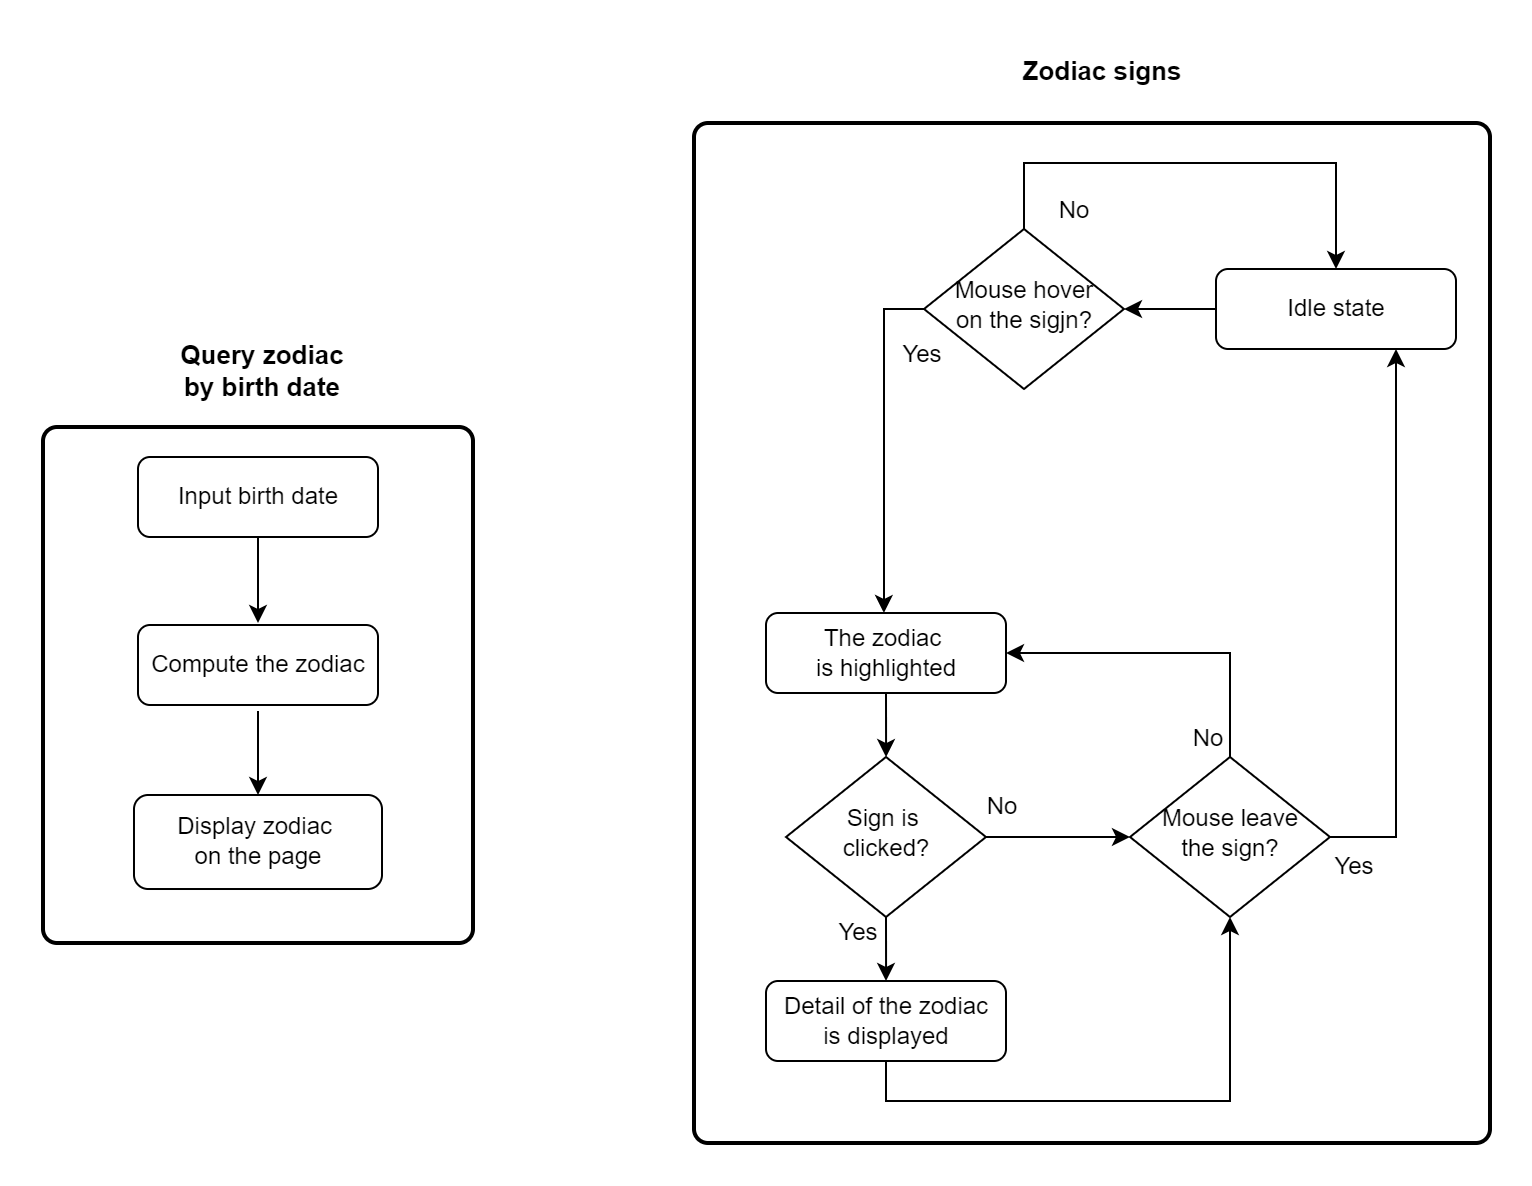

The diagram above was exported from draw.io. Its source (the exported page's mxGraphModel, read from the mxfile embedded in the PNG):
<mxGraphModel dx="1011" dy="3613" grid="0" gridSize="10" guides="1" tooltips="1" connect="1" arrows="1" fold="1" page="1" pageScale="1" pageWidth="827" pageHeight="650" math="0" shadow="0">
  <root>
    <mxCell id="WIyWlLk6GJQsqaUBKTNV-0" />
    <mxCell id="WIyWlLk6GJQsqaUBKTNV-1" parent="WIyWlLk6GJQsqaUBKTNV-0" />
    <mxCell id="_gK570pYkJk8TKJzHrxi-3" style="edgeStyle=orthogonalEdgeStyle;rounded=0;orthogonalLoop=1;jettySize=auto;html=1;exitX=0.5;exitY=1;exitDx=0;exitDy=0;" edge="1" parent="WIyWlLk6GJQsqaUBKTNV-1" source="_gK570pYkJk8TKJzHrxi-0">
      <mxGeometry relative="1" as="geometry">
        <mxPoint x="982.5" y="-2250" as="targetPoint" />
      </mxGeometry>
    </mxCell>
    <mxCell id="_gK570pYkJk8TKJzHrxi-0" value="Input birth date" style="rounded=1;whiteSpace=wrap;html=1;fontSize=12;glass=0;strokeWidth=1;shadow=0;" vertex="1" parent="WIyWlLk6GJQsqaUBKTNV-1">
      <mxGeometry x="922.5" y="-2333" width="120" height="40" as="geometry" />
    </mxCell>
    <mxCell id="_gK570pYkJk8TKJzHrxi-4" style="edgeStyle=orthogonalEdgeStyle;rounded=0;orthogonalLoop=1;jettySize=auto;html=1;exitX=0.5;exitY=1;exitDx=0;exitDy=0;" edge="1" parent="WIyWlLk6GJQsqaUBKTNV-1" target="_gK570pYkJk8TKJzHrxi-2">
      <mxGeometry relative="1" as="geometry">
        <mxPoint x="982.5" y="-2206" as="sourcePoint" />
      </mxGeometry>
    </mxCell>
    <mxCell id="_gK570pYkJk8TKJzHrxi-2" value="Display zodiac&amp;nbsp;&lt;br&gt;on the page" style="rounded=1;whiteSpace=wrap;html=1;fontSize=12;glass=0;strokeWidth=1;shadow=0;" vertex="1" parent="WIyWlLk6GJQsqaUBKTNV-1">
      <mxGeometry x="920.5" y="-2164" width="124" height="47" as="geometry" />
    </mxCell>
    <mxCell id="_gK570pYkJk8TKJzHrxi-5" value="" style="rounded=1;whiteSpace=wrap;html=1;absoluteArcSize=1;arcSize=14;strokeWidth=2;fillColor=none;" vertex="1" parent="WIyWlLk6GJQsqaUBKTNV-1">
      <mxGeometry x="875" y="-2348" width="215" height="258" as="geometry" />
    </mxCell>
    <mxCell id="_gK570pYkJk8TKJzHrxi-6" value="&lt;b&gt;&lt;font style=&quot;font-size: 13px;&quot;&gt;Query zodiac by birth date&lt;/font&gt;&lt;/b&gt;" style="text;strokeColor=none;align=center;fillColor=none;html=1;verticalAlign=middle;whiteSpace=wrap;rounded=0;" vertex="1" parent="WIyWlLk6GJQsqaUBKTNV-1">
      <mxGeometry x="935" y="-2391" width="100" height="30" as="geometry" />
    </mxCell>
    <mxCell id="_gK570pYkJk8TKJzHrxi-9" value="Compute the zodiac" style="rounded=1;whiteSpace=wrap;html=1;fontSize=12;glass=0;strokeWidth=1;shadow=0;" vertex="1" parent="WIyWlLk6GJQsqaUBKTNV-1">
      <mxGeometry x="922.5" y="-2249" width="120" height="40" as="geometry" />
    </mxCell>
    <mxCell id="_gK570pYkJk8TKJzHrxi-15" style="edgeStyle=orthogonalEdgeStyle;rounded=0;orthogonalLoop=1;jettySize=auto;html=1;exitX=0.5;exitY=1;exitDx=0;exitDy=0;" edge="1" parent="WIyWlLk6GJQsqaUBKTNV-1" source="_gK570pYkJk8TKJzHrxi-10" target="_gK570pYkJk8TKJzHrxi-12">
      <mxGeometry relative="1" as="geometry" />
    </mxCell>
    <mxCell id="_gK570pYkJk8TKJzHrxi-10" value="The zodiac&amp;nbsp;&lt;br&gt;is highlighted" style="rounded=1;whiteSpace=wrap;html=1;fontSize=12;glass=0;strokeWidth=1;shadow=0;" vertex="1" parent="WIyWlLk6GJQsqaUBKTNV-1">
      <mxGeometry x="1236.5" y="-2255" width="120" height="40" as="geometry" />
    </mxCell>
    <mxCell id="_gK570pYkJk8TKJzHrxi-16" style="edgeStyle=orthogonalEdgeStyle;rounded=0;orthogonalLoop=1;jettySize=auto;html=1;exitX=0.5;exitY=1;exitDx=0;exitDy=0;" edge="1" parent="WIyWlLk6GJQsqaUBKTNV-1" source="_gK570pYkJk8TKJzHrxi-12" target="_gK570pYkJk8TKJzHrxi-13">
      <mxGeometry relative="1" as="geometry" />
    </mxCell>
    <mxCell id="_gK570pYkJk8TKJzHrxi-20" style="edgeStyle=orthogonalEdgeStyle;rounded=0;orthogonalLoop=1;jettySize=auto;html=1;exitX=1;exitY=0.5;exitDx=0;exitDy=0;" edge="1" parent="WIyWlLk6GJQsqaUBKTNV-1" source="_gK570pYkJk8TKJzHrxi-12" target="_gK570pYkJk8TKJzHrxi-19">
      <mxGeometry relative="1" as="geometry" />
    </mxCell>
    <mxCell id="_gK570pYkJk8TKJzHrxi-12" value="Sign is&amp;nbsp;&lt;br&gt;clicked?" style="rhombus;whiteSpace=wrap;html=1;shadow=0;fontFamily=Helvetica;fontSize=12;align=center;strokeWidth=1;spacing=6;spacingTop=-4;" vertex="1" parent="WIyWlLk6GJQsqaUBKTNV-1">
      <mxGeometry x="1246.5" y="-2183" width="100" height="80" as="geometry" />
    </mxCell>
    <mxCell id="_gK570pYkJk8TKJzHrxi-21" style="edgeStyle=orthogonalEdgeStyle;rounded=0;orthogonalLoop=1;jettySize=auto;html=1;exitX=0.5;exitY=1;exitDx=0;exitDy=0;entryX=0.5;entryY=1;entryDx=0;entryDy=0;" edge="1" parent="WIyWlLk6GJQsqaUBKTNV-1" source="_gK570pYkJk8TKJzHrxi-13" target="_gK570pYkJk8TKJzHrxi-19">
      <mxGeometry relative="1" as="geometry" />
    </mxCell>
    <mxCell id="_gK570pYkJk8TKJzHrxi-13" value="Detail of the zodiac&lt;br&gt;is displayed" style="rounded=1;whiteSpace=wrap;html=1;fontSize=12;glass=0;strokeWidth=1;shadow=0;" vertex="1" parent="WIyWlLk6GJQsqaUBKTNV-1">
      <mxGeometry x="1236.5" y="-2071" width="120" height="40" as="geometry" />
    </mxCell>
    <mxCell id="_gK570pYkJk8TKJzHrxi-26" style="edgeStyle=orthogonalEdgeStyle;rounded=0;orthogonalLoop=1;jettySize=auto;html=1;exitX=0.5;exitY=0;exitDx=0;exitDy=0;entryX=1;entryY=0.5;entryDx=0;entryDy=0;" edge="1" parent="WIyWlLk6GJQsqaUBKTNV-1" source="_gK570pYkJk8TKJzHrxi-19" target="_gK570pYkJk8TKJzHrxi-10">
      <mxGeometry relative="1" as="geometry" />
    </mxCell>
    <mxCell id="_gK570pYkJk8TKJzHrxi-28" style="edgeStyle=orthogonalEdgeStyle;rounded=0;orthogonalLoop=1;jettySize=auto;html=1;exitX=1;exitY=0.5;exitDx=0;exitDy=0;entryX=0.75;entryY=1;entryDx=0;entryDy=0;" edge="1" parent="WIyWlLk6GJQsqaUBKTNV-1" source="_gK570pYkJk8TKJzHrxi-19" target="_gK570pYkJk8TKJzHrxi-24">
      <mxGeometry relative="1" as="geometry" />
    </mxCell>
    <mxCell id="_gK570pYkJk8TKJzHrxi-19" value="Mouse leave&lt;br&gt;the sign?" style="rhombus;whiteSpace=wrap;html=1;shadow=0;fontFamily=Helvetica;fontSize=12;align=center;strokeWidth=1;spacing=6;spacingTop=-4;" vertex="1" parent="WIyWlLk6GJQsqaUBKTNV-1">
      <mxGeometry x="1418.5" y="-2183" width="100" height="80" as="geometry" />
    </mxCell>
    <mxCell id="_gK570pYkJk8TKJzHrxi-22" value="Yes" style="text;strokeColor=none;align=center;fillColor=none;html=1;verticalAlign=middle;whiteSpace=wrap;rounded=0;" vertex="1" parent="WIyWlLk6GJQsqaUBKTNV-1">
      <mxGeometry x="1252.5" y="-2110" width="60" height="30" as="geometry" />
    </mxCell>
    <mxCell id="_gK570pYkJk8TKJzHrxi-23" value="No" style="text;strokeColor=none;align=center;fillColor=none;html=1;verticalAlign=middle;whiteSpace=wrap;rounded=0;" vertex="1" parent="WIyWlLk6GJQsqaUBKTNV-1">
      <mxGeometry x="1324.5" y="-2173" width="60" height="30" as="geometry" />
    </mxCell>
    <mxCell id="_gK570pYkJk8TKJzHrxi-31" style="edgeStyle=orthogonalEdgeStyle;rounded=0;orthogonalLoop=1;jettySize=auto;html=1;exitX=0;exitY=0.5;exitDx=0;exitDy=0;entryX=1;entryY=0.5;entryDx=0;entryDy=0;" edge="1" parent="WIyWlLk6GJQsqaUBKTNV-1" source="_gK570pYkJk8TKJzHrxi-24" target="_gK570pYkJk8TKJzHrxi-30">
      <mxGeometry relative="1" as="geometry" />
    </mxCell>
    <mxCell id="_gK570pYkJk8TKJzHrxi-24" value="Idle state" style="rounded=1;whiteSpace=wrap;html=1;fontSize=12;glass=0;strokeWidth=1;shadow=0;" vertex="1" parent="WIyWlLk6GJQsqaUBKTNV-1">
      <mxGeometry x="1461.5" y="-2427" width="120" height="40" as="geometry" />
    </mxCell>
    <mxCell id="_gK570pYkJk8TKJzHrxi-27" value="No" style="text;strokeColor=none;align=center;fillColor=none;html=1;verticalAlign=middle;whiteSpace=wrap;rounded=0;" vertex="1" parent="WIyWlLk6GJQsqaUBKTNV-1">
      <mxGeometry x="1427.5" y="-2207" width="60" height="30" as="geometry" />
    </mxCell>
    <mxCell id="_gK570pYkJk8TKJzHrxi-29" value="Yes" style="text;strokeColor=none;align=center;fillColor=none;html=1;verticalAlign=middle;whiteSpace=wrap;rounded=0;" vertex="1" parent="WIyWlLk6GJQsqaUBKTNV-1">
      <mxGeometry x="1500.5" y="-2143" width="60" height="30" as="geometry" />
    </mxCell>
    <mxCell id="_gK570pYkJk8TKJzHrxi-32" style="edgeStyle=orthogonalEdgeStyle;rounded=0;orthogonalLoop=1;jettySize=auto;html=1;exitX=0.5;exitY=0;exitDx=0;exitDy=0;entryX=0.5;entryY=0;entryDx=0;entryDy=0;" edge="1" parent="WIyWlLk6GJQsqaUBKTNV-1" source="_gK570pYkJk8TKJzHrxi-30" target="_gK570pYkJk8TKJzHrxi-24">
      <mxGeometry relative="1" as="geometry">
        <Array as="points">
          <mxPoint x="1365.5" y="-2480" />
          <mxPoint x="1521.5" y="-2480" />
        </Array>
      </mxGeometry>
    </mxCell>
    <mxCell id="_gK570pYkJk8TKJzHrxi-37" style="edgeStyle=orthogonalEdgeStyle;rounded=0;orthogonalLoop=1;jettySize=auto;html=1;exitX=0;exitY=0.5;exitDx=0;exitDy=0;" edge="1" parent="WIyWlLk6GJQsqaUBKTNV-1" source="_gK570pYkJk8TKJzHrxi-30" target="_gK570pYkJk8TKJzHrxi-10">
      <mxGeometry relative="1" as="geometry">
        <Array as="points">
          <mxPoint x="1295.5" y="-2407" />
          <mxPoint x="1295.5" y="-2316" />
          <mxPoint x="1296.5" y="-2316" />
        </Array>
      </mxGeometry>
    </mxCell>
    <mxCell id="_gK570pYkJk8TKJzHrxi-30" value="Mouse hover&lt;br&gt;on the sigjn?" style="rhombus;whiteSpace=wrap;html=1;shadow=0;fontFamily=Helvetica;fontSize=12;align=center;strokeWidth=1;spacing=6;spacingTop=-4;" vertex="1" parent="WIyWlLk6GJQsqaUBKTNV-1">
      <mxGeometry x="1315.5" y="-2447" width="100" height="80" as="geometry" />
    </mxCell>
    <mxCell id="_gK570pYkJk8TKJzHrxi-34" value="Yes" style="text;strokeColor=none;align=center;fillColor=none;html=1;verticalAlign=middle;whiteSpace=wrap;rounded=0;" vertex="1" parent="WIyWlLk6GJQsqaUBKTNV-1">
      <mxGeometry x="1284.5" y="-2399" width="60" height="30" as="geometry" />
    </mxCell>
    <mxCell id="_gK570pYkJk8TKJzHrxi-38" value="No" style="text;strokeColor=none;align=center;fillColor=none;html=1;verticalAlign=middle;whiteSpace=wrap;rounded=0;" vertex="1" parent="WIyWlLk6GJQsqaUBKTNV-1">
      <mxGeometry x="1360.5" y="-2471" width="60" height="30" as="geometry" />
    </mxCell>
    <mxCell id="_gK570pYkJk8TKJzHrxi-39" value="" style="rounded=1;whiteSpace=wrap;html=1;absoluteArcSize=1;arcSize=14;strokeWidth=2;fillColor=none;" vertex="1" parent="WIyWlLk6GJQsqaUBKTNV-1">
      <mxGeometry x="1200.5" y="-2500" width="398" height="510" as="geometry" />
    </mxCell>
    <mxCell id="_gK570pYkJk8TKJzHrxi-40" value="&lt;b&gt;&lt;font style=&quot;font-size: 13px;&quot;&gt;Zodiac signs&lt;/font&gt;&lt;/b&gt;" style="text;strokeColor=none;align=center;fillColor=none;html=1;verticalAlign=middle;whiteSpace=wrap;rounded=0;" vertex="1" parent="WIyWlLk6GJQsqaUBKTNV-1">
      <mxGeometry x="1354.5" y="-2541" width="100" height="30" as="geometry" />
    </mxCell>
  </root>
</mxGraphModel>